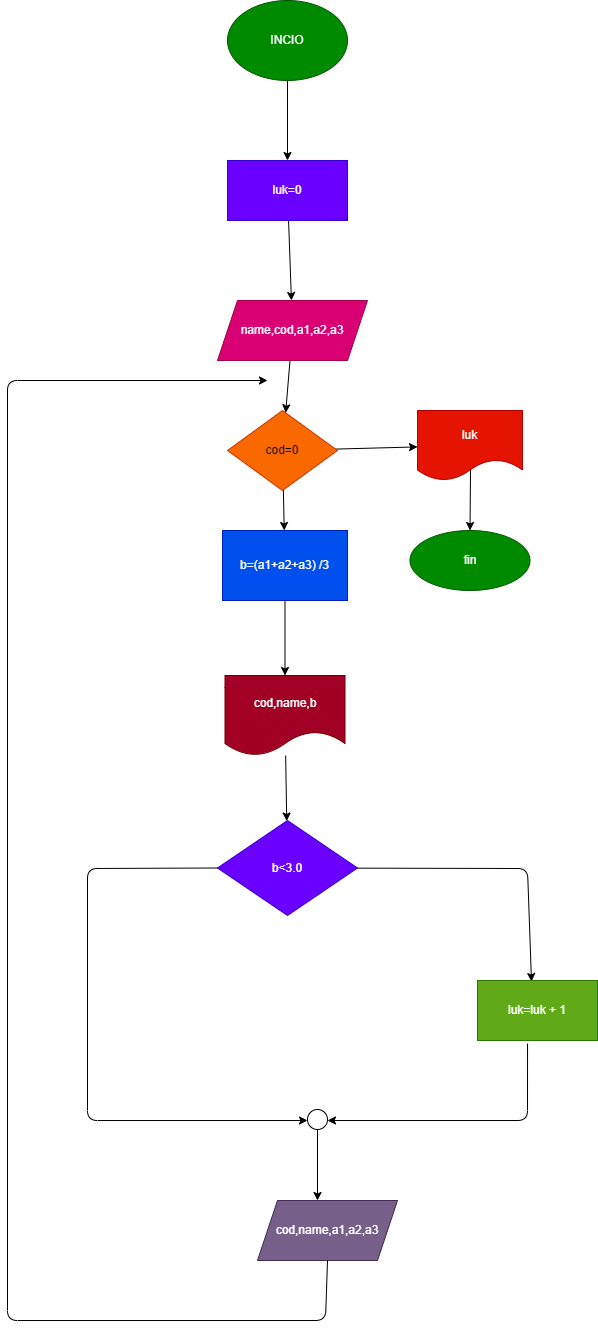

The diagram above was exported from draw.io. Its source (the exported page's mxGraphModel, read from the mxfile embedded in the PNG):
<mxGraphModel dx="1118" dy="790" grid="1" gridSize="10" guides="1" tooltips="1" connect="1" arrows="1" fold="1" page="1" pageScale="1" pageWidth="827" pageHeight="1169" math="0" shadow="0">
  <root>
    <mxCell id="0" />
    <mxCell id="1" parent="0" />
    <mxCell id="4" value="" style="edgeStyle=none;html=1;" edge="1" parent="1" source="2" target="3">
      <mxGeometry relative="1" as="geometry" />
    </mxCell>
    <mxCell id="2" value="INCIO" style="ellipse;whiteSpace=wrap;html=1;fillColor=#008a00;fontColor=#ffffff;strokeColor=#005700;" vertex="1" parent="1">
      <mxGeometry x="340" y="40" width="120" height="80" as="geometry" />
    </mxCell>
    <mxCell id="6" value="" style="edgeStyle=none;html=1;" edge="1" parent="1" source="3" target="5">
      <mxGeometry relative="1" as="geometry" />
    </mxCell>
    <mxCell id="3" value="luk=0" style="whiteSpace=wrap;html=1;fillColor=#6a00ff;fontColor=#ffffff;strokeColor=#3700CC;" vertex="1" parent="1">
      <mxGeometry x="340" y="200" width="120" height="60" as="geometry" />
    </mxCell>
    <mxCell id="8" value="" style="edgeStyle=none;html=1;" edge="1" parent="1" source="5" target="7">
      <mxGeometry relative="1" as="geometry" />
    </mxCell>
    <mxCell id="5" value="name,cod,a1,a2,a3" style="shape=parallelogram;perimeter=parallelogramPerimeter;whiteSpace=wrap;html=1;fixedSize=1;fillColor=#d80073;fontColor=#ffffff;strokeColor=#A50040;" vertex="1" parent="1">
      <mxGeometry x="330" y="340" width="150" height="60" as="geometry" />
    </mxCell>
    <mxCell id="10" value="" style="edgeStyle=none;html=1;" edge="1" parent="1" source="7" target="9">
      <mxGeometry relative="1" as="geometry" />
    </mxCell>
    <mxCell id="17" value="" style="edgeStyle=none;html=1;" edge="1" parent="1" source="7" target="16">
      <mxGeometry relative="1" as="geometry" />
    </mxCell>
    <mxCell id="7" value="cod=0" style="rhombus;whiteSpace=wrap;html=1;fillColor=#fa6800;fontColor=#000000;strokeColor=#C73500;" vertex="1" parent="1">
      <mxGeometry x="340" y="450" width="110" height="80" as="geometry" />
    </mxCell>
    <mxCell id="12" value="" style="edgeStyle=none;html=1;exitX=0.505;exitY=0.843;exitDx=0;exitDy=0;exitPerimeter=0;" edge="1" parent="1" source="9" target="11">
      <mxGeometry relative="1" as="geometry">
        <mxPoint x="583" y="520" as="sourcePoint" />
      </mxGeometry>
    </mxCell>
    <mxCell id="9" value="luk" style="shape=document;whiteSpace=wrap;html=1;boundedLbl=1;fillColor=#e51400;fontColor=#ffffff;strokeColor=#B20000;" vertex="1" parent="1">
      <mxGeometry x="530" y="450" width="105" height="70" as="geometry" />
    </mxCell>
    <mxCell id="11" value="fin" style="ellipse;whiteSpace=wrap;html=1;fillColor=#008a00;fontColor=#ffffff;strokeColor=#005700;" vertex="1" parent="1">
      <mxGeometry x="522.5" y="570" width="120" height="60" as="geometry" />
    </mxCell>
    <mxCell id="19" value="" style="edgeStyle=none;html=1;" edge="1" parent="1" source="16" target="18">
      <mxGeometry relative="1" as="geometry" />
    </mxCell>
    <mxCell id="16" value="b=(a1+a2+a3) /3" style="rounded=0;whiteSpace=wrap;html=1;fillColor=#0050ef;strokeColor=#001DBC;fontColor=#ffffff;" vertex="1" parent="1">
      <mxGeometry x="335" y="570" width="125" height="70" as="geometry" />
    </mxCell>
    <mxCell id="21" value="" style="edgeStyle=none;html=1;" edge="1" parent="1" source="18" target="20">
      <mxGeometry relative="1" as="geometry" />
    </mxCell>
    <mxCell id="18" value="cod,name,b" style="shape=document;whiteSpace=wrap;html=1;boundedLbl=1;rounded=0;fillColor=#a20025;fontColor=#ffffff;strokeColor=#6F0000;" vertex="1" parent="1">
      <mxGeometry x="337.5" y="715" width="120" height="80" as="geometry" />
    </mxCell>
    <mxCell id="23" value="" style="edgeStyle=none;html=1;entryX=0.45;entryY=0.017;entryDx=0;entryDy=0;entryPerimeter=0;" edge="1" parent="1" source="20" target="22">
      <mxGeometry relative="1" as="geometry">
        <mxPoint x="640" y="980" as="targetPoint" />
        <Array as="points">
          <mxPoint x="640" y="908" />
        </Array>
      </mxGeometry>
    </mxCell>
    <mxCell id="20" value="b&amp;lt;3.0" style="rhombus;whiteSpace=wrap;html=1;rounded=0;fillColor=#6a00ff;fontColor=#ffffff;strokeColor=#3700CC;" vertex="1" parent="1">
      <mxGeometry x="330" y="860" width="140" height="95" as="geometry" />
    </mxCell>
    <mxCell id="22" value="luk=luk + 1" style="whiteSpace=wrap;html=1;rounded=0;fillColor=#60a917;fontColor=#ffffff;strokeColor=#2D7600;" vertex="1" parent="1">
      <mxGeometry x="590" y="1020" width="120" height="60" as="geometry" />
    </mxCell>
    <mxCell id="24" value="" style="endArrow=classic;html=1;exitX=0;exitY=0.5;exitDx=0;exitDy=0;" edge="1" parent="1" source="20">
      <mxGeometry width="50" height="50" relative="1" as="geometry">
        <mxPoint x="270" y="910" as="sourcePoint" />
        <mxPoint x="420" y="1160" as="targetPoint" />
        <Array as="points">
          <mxPoint x="200" y="908" />
          <mxPoint x="200" y="1160" />
        </Array>
      </mxGeometry>
    </mxCell>
    <mxCell id="25" value="" style="endArrow=classic;html=1;exitX=0.417;exitY=1.05;exitDx=0;exitDy=0;exitPerimeter=0;" edge="1" parent="1" source="22">
      <mxGeometry width="50" height="50" relative="1" as="geometry">
        <mxPoint x="642.5" y="1110" as="sourcePoint" />
        <mxPoint x="440" y="1160" as="targetPoint" />
        <Array as="points">
          <mxPoint x="640" y="1160" />
        </Array>
      </mxGeometry>
    </mxCell>
    <mxCell id="29" value="" style="ellipse;whiteSpace=wrap;html=1;aspect=fixed;" vertex="1" parent="1">
      <mxGeometry x="420" y="1149" width="20" height="20" as="geometry" />
    </mxCell>
    <mxCell id="30" value="" style="endArrow=classic;html=1;exitX=0.5;exitY=1;exitDx=0;exitDy=0;" edge="1" parent="1" source="29">
      <mxGeometry width="50" height="50" relative="1" as="geometry">
        <mxPoint x="430" y="1240" as="sourcePoint" />
        <mxPoint x="430" y="1240" as="targetPoint" />
      </mxGeometry>
    </mxCell>
    <mxCell id="31" value="cod,name,a1,a2,a3" style="shape=parallelogram;perimeter=parallelogramPerimeter;whiteSpace=wrap;html=1;fixedSize=1;fillColor=#76608a;fontColor=#ffffff;strokeColor=#432D57;" vertex="1" parent="1">
      <mxGeometry x="370" y="1240" width="140" height="60" as="geometry" />
    </mxCell>
    <mxCell id="32" value="" style="endArrow=classic;html=1;exitX=0.5;exitY=1;exitDx=0;exitDy=0;" edge="1" parent="1" source="31">
      <mxGeometry width="50" height="50" relative="1" as="geometry">
        <mxPoint x="410" y="1320" as="sourcePoint" />
        <mxPoint x="380" y="420" as="targetPoint" />
        <Array as="points">
          <mxPoint x="438" y="1360" />
          <mxPoint x="120" y="1360" />
          <mxPoint x="120" y="420" />
        </Array>
      </mxGeometry>
    </mxCell>
  </root>
</mxGraphModel>